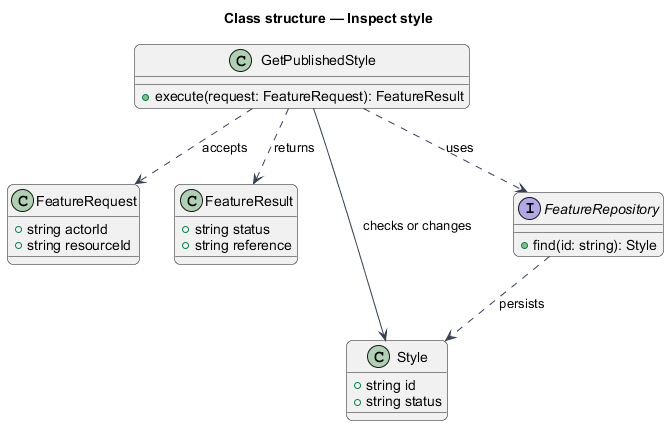

The diagram above was rendered by PlantUML. Its source (embedded in the PNG):
@startuml
skinparam backgroundColor #FFFFFF
skinparam shadowing false
skinparam roundcorner 12
skinparam defaultFontName Arial
skinparam ArrowColor #344054
skinparam rectangle {
  BorderColor #344054
  FontColor #101828
}
skinparam package {
  BorderColor #667085
  FontColor #101828
  BackgroundColor #F9FAFB
}
title Class structure — Inspect style
class GetPublishedStyle {
  +execute(request: FeatureRequest): FeatureResult
}
class FeatureRequest {
  +string actorId
  +string resourceId
}
class FeatureResult {
  +string status
  +string reference
}
class Style {
  +string id
  +string status
}
interface FeatureRepository {
  +find(id: string): Style

}
GetPublishedStyle ..> FeatureRequest : accepts
GetPublishedStyle ..> FeatureResult : returns
GetPublishedStyle ..> FeatureRepository : uses
GetPublishedStyle --> Style : checks or changes
FeatureRepository ..> Style : persists
@enduml